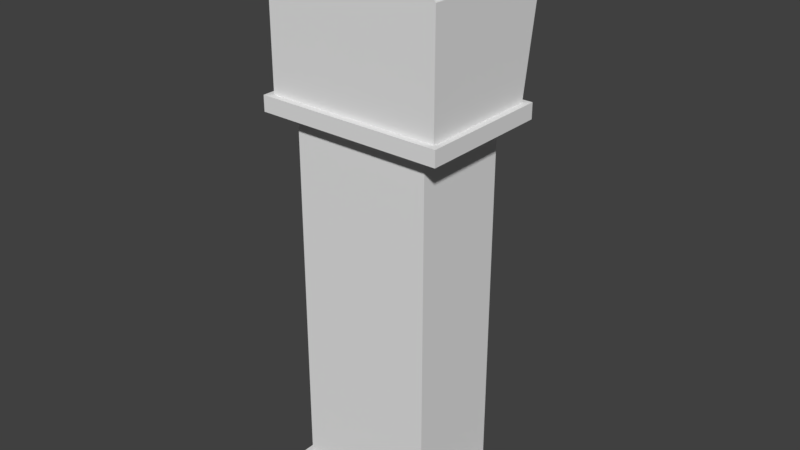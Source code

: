 # Source: grandfather_clock.blend  (saved by Blender 2.79.0; exported with 4.5.12 LTS)
import bpy
from mathutils import Matrix  # noqa: F401  (used for matrix-valued properties, if any)

bpy.ops.wm.read_factory_settings(use_empty=True)
scene = bpy.context.scene
scene.name = 'Scene'

# ---- collections
col_collection_1 = bpy.data.collections.new('Collection 1'); scene.collection.children.link(col_collection_1)

# ---- materials (node trees are filled in below, after node groups)
mat_evil_eyes_material = bpy.data.materials.new('evil_eyes_material')
mat_evil_eyes_material.alpha_threshold = 0.0
mat_evil_eyes_material.use_transparent_shadow = False
mat_evil_eyes_material.roughness = 0.5
mat_gcfm = bpy.data.materials.new('gcfm')
mat_gcfm.alpha_threshold = 0.0
mat_gcfm.use_transparent_shadow = False
mat_gcfm.roughness = 0.5
mat_gcpm = bpy.data.materials.new('gcpm')
mat_gcpm.alpha_threshold = 0.0
mat_gcpm.use_transparent_shadow = False
mat_gcpm.roughness = 0.5
mat_gcbm = bpy.data.materials.new('gcbm')
mat_gcbm.alpha_threshold = 0.0
mat_gcbm.use_transparent_shadow = False
mat_gcbm.roughness = 0.5

# ---- material node trees

# ---- world
world_world = bpy.data.worlds.new('World'); scene.world = world_world
world_world.color = (0.05088, 0.05088, 0.05088)
world_world.use_sun_shadow = False
world_world.sun_shadow_jitter_overblur = 0.0
world_world.cycles.sampling_method = 'MANUAL'

# ---- meshes
me_plane_003 = bpy.data.meshes.new('Plane.003')
me_plane_003.from_pydata([(5.154, 8.428, -1.129), (5.419, 8.345, -1.129), (5.294, 8.517, -1.129), (5.622, 8.691, -1.129), (5.455, 8.589, -1.129), (5.543, 8.467, -1.129), (5.257, 8.347, -1.129), (5.203, 8.481, -1.129), (5.195, 8.379, -1.129), (5.496, 8.4, -1.129), (5.6, 8.575, -1.129), (4.959, 8.428, -1.129), (4.694, 8.345, -1.129), (4.819, 8.517, -1.129), (4.491, 8.691, -1.129), (4.658, 8.589, -1.129), (4.57, 8.467, -1.129), (4.856, 8.347, -1.129), (4.911, 8.481, -1.129), (4.919, 8.379, -1.129), (4.618, 8.4, -1.129), (4.514, 8.575, -1.129), (5.082, 8.413, -1.1), (5.43, 8.305, -1.1), (5.266, 8.531, -1.1), (5.696, 8.759, -1.1), (5.477, 8.624, -1.1), (5.593, 8.465, -1.1), (5.217, 8.307, -1.1), (5.146, 8.483, -1.1), (5.135, 8.349, -1.1), (5.53, 8.377, -1.1), (5.667, 8.606, -1.1), (5.01, 8.417, -1.1), (4.687, 8.316, -1.1), (4.84, 8.527, -1.1), (4.439, 8.739, -1.1), (4.643, 8.614, -1.1), (4.535, 8.465, -1.1), (4.885, 8.318, -1.1), (4.951, 8.482, -1.1), (4.961, 8.357, -1.1), (4.593, 8.384, -1.1), (4.466, 8.597, -1.1)], [], [(0, 7, 2, 4, 3, 10, 5, 9, 1, 6, 8), (11, 19, 17, 12, 20, 16, 21, 14, 15, 13, 18), (22, 30, 28, 23, 31, 27, 32, 25, 26, 24, 29), (33, 40, 35, 37, 36, 43, 38, 42, 34, 39, 41), (3, 4, 26, 25), (19, 11, 33, 41), (12, 17, 39, 34), (9, 5, 27, 31), (20, 12, 34, 42), (14, 21, 43, 36), (8, 6, 28, 30), (21, 16, 38, 43), (13, 15, 37, 35), (2, 7, 29, 24), (7, 0, 22, 29), (15, 14, 36, 37), (0, 8, 30, 22), (6, 1, 23, 28), (16, 20, 42, 38), (1, 9, 31, 23), (10, 3, 25, 32), (17, 19, 41, 39), (5, 10, 32, 27), (4, 2, 24, 26), (18, 13, 35, 40), (11, 18, 40, 33)])
_uv = me_plane_003.uv_layers.new(name='UVMap')
_uv.uv.foreach_set('vector', [0.1404, 0.132, 0.1434, 0.1409, 0.1424, 0.1538, 0.1415, 0.1771, 0.1434, 0.2028, 0.1324, 0.1933, 0.124, 0.1803, 0.1195, 0.1707, 0.1177, 0.1584, 0.1264, 0.1394, 0.1331, 0.1339, 0.6626, 0.2028, 0.6554, 0.201, 0.6487, 0.1955, 0.64, 0.1765, 0.6417, 0.1642, 0.6462, 0.1546, 0.6546, 0.1416, 0.6657, 0.132, 0.6637, 0.1578, 0.6647, 0.1811, 0.6657, 0.194, 0.1404, 0.5377, 0.1331, 0.5359, 0.1264, 0.5304, 0.1177, 0.5113, 0.1195, 0.4991, 0.124, 0.4895, 0.1324, 0.4764, 0.1434, 0.4669, 0.1415, 0.4927, 0.1424, 0.5159, 0.1434, 0.5289, 0.4015, 0.132, 0.4045, 0.1409, 0.4036, 0.1538, 0.4026, 0.1771, 0.4045, 0.2028, 0.3935, 0.1933, 0.3851, 0.1803, 0.3806, 0.1707, 0.3788, 0.1584, 0.3876, 0.1394, 0.3942, 0.1339, 0.4011, 0.5378, 0.4011, 0.5119, 0.4045, 0.5119, 0.4045, 0.5378, 0.4045, 0.8256, 0.4045, 0.8339, 0.4011, 0.8339, 0.4011, 0.8256, 0.4045, 0.8018, 0.4045, 0.8168, 0.4011, 0.8168, 0.4011, 0.8018, 0.1212, 0.8287, 0.1212, 0.8394, 0.1177, 0.8394, 0.1177, 0.8287, 0.6434, 0.8436, 0.6434, 0.8548, 0.64, 0.8548, 0.64, 0.8436, 0.6434, 0.8018, 0.6434, 0.8168, 0.64, 0.8168, 0.64, 0.8018, 0.8823, 0.4751, 0.8823, 0.4828, 0.8788, 0.4828, 0.8788, 0.4751, 0.6434, 0.8168, 0.6434, 0.8328, 0.64, 0.8328, 0.64, 0.8168, 0.6434, 0.4888, 0.6434, 0.5119, 0.64, 0.5119, 0.64, 0.4888, 0.4011, 0.4888, 0.4011, 0.476, 0.4045, 0.476, 0.4045, 0.4888, 0.4011, 0.476, 0.4011, 0.4669, 0.4045, 0.4669, 0.4045, 0.476, 0.6434, 0.5119, 0.6434, 0.5378, 0.64, 0.5378, 0.64, 0.5119, 0.8823, 0.4669, 0.8823, 0.4751, 0.8788, 0.4751, 0.8788, 0.4669, 0.1212, 0.8018, 0.1212, 0.8165, 0.1177, 0.8165, 0.1177, 0.8018, 0.6434, 0.8328, 0.6434, 0.8436, 0.64, 0.8436, 0.64, 0.8328, 0.1212, 0.8165, 0.1212, 0.8287, 0.1177, 0.8287, 0.1177, 0.8165, 0.1212, 0.8548, 0.1212, 0.868, 0.1177, 0.868, 0.1177, 0.8548, 0.4045, 0.8168, 0.4045, 0.8256, 0.4011, 0.8256, 0.4011, 0.8168, 0.1212, 0.8394, 0.1212, 0.8548, 0.1177, 0.8548, 0.1177, 0.8394, 0.4011, 0.5119, 0.4011, 0.4888, 0.4045, 0.4888, 0.4045, 0.5119, 0.6434, 0.476, 0.6434, 0.4888, 0.64, 0.4888, 0.64, 0.476, 0.6434, 0.4669, 0.6434, 0.476, 0.64, 0.476, 0.64, 0.4669])
me_plane_003.materials.append(mat_evil_eyes_material)
me_plane_003.use_remesh_preserve_volume = False
me_plane_003.use_remesh_preserve_attributes = False
me_plane_003.use_mirror_vertex_groups = False
me_plane_003.update()
me_cube_001 = bpy.data.meshes.new('Cube.001')
me_cube_001.from_pydata([(-0.6939, -0.5821, -3.079), (-0.6939, -0.5821, 1.767), (-0.6939, -0.3861, -3.079), (-0.6939, -0.3861, 1.767), (0.9974, -0.5821, -3.079), (0.9974, -0.5821, 1.767), (0.9974, -0.3861, -3.079), (0.9974, -0.3861, 1.767), (-0.6939, -0.3861, -2.864), (0.9974, -0.3861, -2.864), (0.9974, -0.5821, -2.864), (-0.6939, -0.5821, -2.864), (-0.6939, -0.5821, 1.309), (-0.6939, -0.3861, 1.309), (0.9974, -0.3861, 1.309), (0.9974, -0.5821, 1.309), (-0.4768, -0.5821, 1.309), (-0.4768, -0.3861, 1.309), (0.7535, -0.5821, 1.309), (0.7535, -0.3861, 1.309), (-0.6939, -0.3861, -2.682), (0.9974, -0.3861, -2.682), (0.9974, -0.5821, -2.682), (-0.4768, -0.5821, -2.682), (-0.4768, -0.3861, -2.682), (0.7535, -0.5821, -2.682), (0.7535, -0.3861, -2.682), (-0.6939, -0.5821, -2.682), (-0.2539, -0.3861, -3.079), (-0.2539, -0.5821, 1.767), (-0.2539, -0.3861, 1.767), (-0.2539, -0.5821, -3.079), (-0.2539, -0.3861, 1.511), (-0.2539, -0.5821, 1.511), (-0.2539, -0.5821, -2.864), (-0.2539, -0.3861, -2.864), (-0.2539, -0.5821, 1.309), (-0.2539, -0.3861, 1.309), (-0.2539, -0.3861, -2.682), (-0.2539, -0.5821, -2.682), (0.5466, -0.3861, 1.767), (0.5466, -0.5821, -3.079), (0.5466, -0.3861, 1.511), (0.5466, -0.3861, -2.864), (0.5466, -0.3861, 1.309), (0.5466, -0.3861, -2.682), (0.5466, -0.3861, -3.079), (0.5466, -0.5821, 1.767), (0.5466, -0.5821, 1.511), (0.5466, -0.5821, -2.864), (0.5466, -0.5821, 1.309), (0.5466, -0.5821, -2.682)], [], [(46, 6, 4, 41), (2, 28, 31, 0), (30, 3, 1, 29), (42, 40, 7, 14, 19, 44), (5, 47, 48, 50, 18, 15), (3, 30, 32, 37, 17, 13), (33, 29, 1, 12, 16, 36), (0, 11, 8, 2), (6, 9, 10, 4), (27, 12, 13, 20), (26, 19, 14, 21), (21, 14, 15, 22), (23, 16, 12, 27), (20, 13, 17, 24), (22, 15, 18, 25), (36, 16, 17, 37), (26, 21, 9, 6, 46, 43, 45), (25, 51, 49, 41, 4, 10, 22), (24, 38, 35, 28, 2, 8, 20), (23, 27, 11, 0, 31, 34, 39), (9, 21, 22, 10), (11, 27, 20, 8), (32, 33, 36, 37), (41, 49, 34, 31), (48, 47, 29, 33), (40, 30, 29, 47), (14, 7, 5, 15), (48, 33, 32, 42), (28, 35, 43, 46), (32, 30, 40, 42), (28, 46, 41, 31), (50, 48, 42, 44), (44, 19, 18, 50), (25, 18, 19, 26), (45, 51, 25, 26), (49, 51, 45, 43), (49, 43, 35, 34), (34, 35, 38, 39), (39, 38, 24, 23), (23, 24, 17, 16), (7, 40, 47, 5), (12, 1, 3, 13)])
_uv = me_cube_001.uv_layers.new(name='UVMap')
_uv.uv.foreach_set('vector', [0.3859, 0.6163, 0.3859, 0.5829, 0.4, 0.5829, 0.4, 0.6163, 0.3859, 0.7085, 0.3859, 0.6758, 0.4, 0.6758, 0.4, 0.7085, 0.5431, 0.6155, 0.5431, 0.5829, 0.5572, 0.5829, 0.5572, 0.6155, 0.3681, 0.4153, 0.3681, 0.4343, 0.3358, 0.4343, 0.3358, 0.4003, 0.3533, 0.4003, 0.3681, 0.4003, 0.07158, 0.07428, 0.1038, 0.07428, 0.1038, 0.09328, 0.1038, 0.1083, 0.08904, 0.1083, 0.07158, 0.1083, 0.4569, 0.4343, 0.4254, 0.4343, 0.4254, 0.4153, 0.4254, 0.4003, 0.4413, 0.4003, 0.4569, 0.4003, 0.1611, 0.09328, 0.1611, 0.07428, 0.1926, 0.07428, 0.1926, 0.1083, 0.1771, 0.1083, 0.1611, 0.1083, 0.7572, 0.4343, 0.7572, 0.4183, 0.7712, 0.4183, 0.7712, 0.4343, 0.6141, 0.07428, 0.6141, 0.09028, 0.6, 0.09028, 0.6, 0.07428, 0.7572, 0.4048, 0.7572, 0.1083, 0.7712, 0.1083, 0.7712, 0.4048, 0.3533, 0.1038, 0.3533, 0.4003, 0.3358, 0.4003, 0.3358, 0.1038, 0.6141, 0.1038, 0.6141, 0.4003, 0.6, 0.4003, 0.6, 0.1038, 0.1771, 0.4048, 0.1771, 0.1083, 0.1926, 0.1083, 0.1926, 0.4048, 0.4569, 0.1038, 0.4569, 0.4003, 0.4413, 0.4003, 0.4413, 0.1038, 0.07158, 0.4048, 0.07158, 0.1083, 0.08904, 0.1083, 0.08904, 0.4048, 0.3859, 0.8736, 0.3859, 0.8571, 0.4, 0.8571, 0.4, 0.8736, 0.3533, 0.1038, 0.3358, 0.1038, 0.3358, 0.09028, 0.3358, 0.07428, 0.3681, 0.07428, 0.3681, 0.09028, 0.3681, 0.1038, 0.08904, 0.4048, 0.1038, 0.4048, 0.1038, 0.4183, 0.1038, 0.4343, 0.07158, 0.4343, 0.07158, 0.4183, 0.07158, 0.4048, 0.4413, 0.1038, 0.4254, 0.1038, 0.4254, 0.09028, 0.4254, 0.07428, 0.4569, 0.07428, 0.4569, 0.09028, 0.4569, 0.1038, 0.1771, 0.4048, 0.1926, 0.4048, 0.1926, 0.4183, 0.1926, 0.4343, 0.1611, 0.4343, 0.1611, 0.4183, 0.1611, 0.4048, 0.6141, 0.09028, 0.6141, 0.1038, 0.6, 0.1038, 0.6, 0.09028, 0.7572, 0.4183, 0.7572, 0.4048, 0.7712, 0.4048, 0.7712, 0.4183, 0.8715, 0.9257, 0.8575, 0.9257, 0.8575, 0.9107, 0.8715, 0.9107, 0.1038, 0.4343, 0.1038, 0.4183, 0.1611, 0.4183, 0.1611, 0.4343, 0.1038, 0.09328, 0.1038, 0.07428, 0.1611, 0.07428, 0.1611, 0.09328, 0.5431, 0.675, 0.5431, 0.6155, 0.5572, 0.6155, 0.5572, 0.675, 0.6141, 0.4003, 0.6141, 0.4343, 0.6, 0.4343, 0.6, 0.4003, 0.7003, 0.6423, 0.7003, 0.5829, 0.7143, 0.5829, 0.7143, 0.6423, 0.4254, 0.07428, 0.4254, 0.09028, 0.3681, 0.09028, 0.3681, 0.07428, 0.4254, 0.4153, 0.4254, 0.4343, 0.3681, 0.4343, 0.3681, 0.4153, 0.3859, 0.6758, 0.3859, 0.6163, 0.4, 0.6163, 0.4, 0.6758, 0.9144, 0.08928, 0.9144, 0.07428, 0.9284, 0.07428, 0.9284, 0.08928, 0.8575, 0.7622, 0.8575, 0.7468, 0.8715, 0.7468, 0.8715, 0.7622, 0.2428, 0.5829, 0.2428, 0.8794, 0.2288, 0.8794, 0.2288, 0.5829, 0.8575, 0.5829, 0.8715, 0.5829, 0.8715, 0.5982, 0.8575, 0.5982, 0.9274, 0.2524, 0.9144, 0.2524, 0.9144, 0.2378, 0.9274, 0.2378, 0.7003, 0.7909, 0.7143, 0.7909, 0.7143, 0.8503, 0.7003, 0.8503, 0.9274, 0.401, 0.9274, 0.4155, 0.9144, 0.4155, 0.9144, 0.401, 0.5431, 0.8571, 0.5572, 0.8571, 0.5572, 0.8736, 0.5431, 0.8736, 0.07158, 0.5829, 0.08561, 0.5829, 0.08561, 0.8794, 0.07158, 0.8794, 0.5431, 0.7085, 0.5431, 0.675, 0.5572, 0.675, 0.5572, 0.7085, 0.7572, 0.1083, 0.7572, 0.07428, 0.7712, 0.07428, 0.7712, 0.1083])
me_cube_001.materials.append(mat_gcfm)
me_cube_001.use_remesh_preserve_volume = False
me_cube_001.use_remesh_preserve_attributes = False
me_cube_001.use_mirror_vertex_groups = False
me_cube_001.update()
me_cylinder = bpy.data.meshes.new('Cylinder')
me_cylinder.from_pydata([(0.007884, 4.467, -0.1691), (0.007884, 4.467, 0.02972), (0.1272, 4.455, -0.1691), (0.1272, 4.455, 0.02972), (0.2419, 4.42, -0.1691), (0.2419, 4.42, 0.02972), (0.3476, 4.364, -0.1691), (0.3476, 4.364, 0.02972), (0.4402, 4.287, -0.1691), (0.4402, 4.287, 0.02972), (0.5163, 4.195, -0.1691), (0.5163, 4.195, 0.02972), (0.5728, 4.089, -0.1691), (0.5728, 4.089, 0.02972), (0.6075, 3.974, -0.1691), (0.6075, 3.974, 0.02972), (0.6193, 3.855, -0.1691), (0.6193, 3.855, 0.02972), (0.6075, 3.736, -0.1691), (0.6075, 3.736, 0.02972), (0.5728, 3.621, -0.1691), (0.5728, 3.621, 0.02972), (0.5163, 3.515, -0.1691), (0.5163, 3.515, 0.02972), (0.4402, 3.423, -0.1691), (0.4402, 3.423, 0.02972), (0.3476, 3.347, -0.1691), (0.3476, 3.347, 0.02972), (0.2419, 3.29, -0.1691), (0.2419, 3.29, 0.02972), (0.09738, 3.255, -0.1394), (0.09738, 3.255, -6.557e-05), (-0.08161, 3.255, -0.1394), (-0.08161, 3.255, -6.557e-05), (-0.2261, 3.29, -0.1691), (-0.2261, 3.29, 0.02972), (-0.3318, 3.347, -0.1691), (-0.3318, 3.347, 0.02972), (-0.4244, 3.423, -0.1691), (-0.4244, 3.423, 0.02972), (-0.5005, 3.515, -0.1691), (-0.5005, 3.515, 0.02972), (-0.557, 3.621, -0.1691), (-0.557, 3.621, 0.02972), (-0.5918, 3.736, -0.1691), (-0.5918, 3.736, 0.02972), (-0.6035, 3.855, -0.1691), (-0.6035, 3.855, 0.02972), (-0.5918, 3.974, -0.1691), (-0.5918, 3.974, 0.02972), (-0.557, 4.089, -0.1691), (-0.557, 4.089, 0.02972), (-0.5005, 4.195, -0.1691), (-0.5005, 4.195, 0.02972), (-0.4244, 4.287, -0.1691), (-0.4244, 4.287, 0.02972), (-0.3318, 4.364, -0.1691), (-0.3318, 4.364, 0.02972), (-0.2261, 4.42, -0.1691), (-0.2261, 4.42, 0.02972), (-0.1114, 4.455, -0.1691), (-0.1114, 4.455, 0.02972), (0.1272, 3.255, 0.02972), (0.1272, 3.255, -0.1691), (-0.1114, 3.255, -0.1691), (-0.1114, 3.255, 0.02972), (0.09738, -0.2613, -0.1394), (0.09738, -0.2613, -6.557e-05), (-0.08161, -0.2613, -0.1394), (-0.08161, -0.2613, -6.557e-05)], [], [(0, 1, 3, 2), (2, 3, 5, 4), (4, 5, 7, 6), (6, 7, 9, 8), (8, 9, 11, 10), (10, 11, 13, 12), (12, 13, 15, 14), (14, 15, 17, 16), (16, 17, 19, 18), (18, 19, 21, 20), (20, 21, 23, 22), (22, 23, 25, 24), (24, 25, 27, 26), (26, 27, 29, 28), (28, 29, 62, 63), (64, 65, 35, 34), (34, 35, 37, 36), (36, 37, 39, 38), (38, 39, 41, 40), (40, 41, 43, 42), (42, 43, 45, 44), (44, 45, 47, 46), (46, 47, 49, 48), (48, 49, 51, 50), (50, 51, 53, 52), (52, 53, 55, 54), (54, 55, 57, 56), (56, 57, 59, 58), (3, 1, 61, 59, 57, 55, 53, 51, 49, 47, 45, 43, 41, 39, 37, 35, 65, 62, 29, 27, 25, 23, 21, 19, 17, 15, 13, 11, 9, 7, 5), (58, 59, 61, 60), (60, 61, 1, 0), (0, 2, 4, 6, 8, 10, 12, 14, 16, 18, 20, 22, 24, 26, 28, 63, 64, 34, 36, 38, 40, 42, 44, 46, 48, 50, 52, 54, 56, 58, 60), (31, 33, 69, 67), (31, 30, 63, 62), (30, 32, 64, 63), (33, 31, 62, 65), (32, 33, 65, 64), (67, 69, 68, 66), (30, 31, 67, 66), (33, 32, 68, 69), (32, 30, 66, 68)])
_uv = me_cylinder.uv_layers.new(name='UVMap')
_uv.uv.foreach_set('vector', [0.9077, 0.6763, 0.8894, 0.6763, 0.8894, 0.6652, 0.9077, 0.6652, 0.9077, 0.6652, 0.8894, 0.6652, 0.8894, 0.6547, 0.9077, 0.6547, 0.9077, 0.6547, 0.8894, 0.6547, 0.8894, 0.6452, 0.9077, 0.6452, 0.9077, 0.6452, 0.8894, 0.6452, 0.8894, 0.6372, 0.9077, 0.6372, 0.9077, 0.1766, 0.8894, 0.1766, 0.8894, 0.1678, 0.9077, 0.1678, 0.9077, 0.1678, 0.8894, 0.1678, 0.8894, 0.1578, 0.9077, 0.1578, 0.9077, 0.1578, 0.8894, 0.1578, 0.8894, 0.1469, 0.9077, 0.1469, 0.9077, 0.1469, 0.8894, 0.1469, 0.8894, 0.1356, 0.9077, 0.1356, 0.9077, 0.1356, 0.8894, 0.1356, 0.8894, 0.1243, 0.9077, 0.1243, 0.9077, 0.1243, 0.8894, 0.1243, 0.8894, 0.1135, 0.9077, 0.1135, 0.9077, 0.1135, 0.8894, 0.1135, 0.8894, 0.1035, 0.9077, 0.1035, 0.9077, 0.1035, 0.8894, 0.1035, 0.8894, 0.09469, 0.9077, 0.09469, 0.9077, 0.4478, 0.8894, 0.4478, 0.8894, 0.4391, 0.9077, 0.4391, 0.9077, 0.4391, 0.8894, 0.4391, 0.8894, 0.4291, 0.9077, 0.4291, 0.9077, 0.4291, 0.8894, 0.4291, 0.8894, 0.4182, 0.9077, 0.4182, 0.9077, 0.3956, 0.8894, 0.3956, 0.8894, 0.3847, 0.9077, 0.3847, 0.9077, 0.3847, 0.8894, 0.3847, 0.8894, 0.3747, 0.9077, 0.3747, 0.9077, 0.3747, 0.8894, 0.3747, 0.8894, 0.366, 0.9077, 0.366, 0.7048, 0.699, 0.6864, 0.699, 0.6864, 0.6902, 0.7048, 0.6902, 0.7048, 0.6902, 0.6864, 0.6902, 0.6864, 0.6802, 0.7048, 0.6802, 0.7048, 0.6802, 0.6864, 0.6802, 0.6864, 0.6693, 0.7048, 0.6693, 0.7048, 0.6693, 0.6864, 0.6693, 0.6864, 0.658, 0.7048, 0.658, 0.7048, 0.658, 0.6864, 0.658, 0.6864, 0.6467, 0.7048, 0.6467, 0.7048, 0.6467, 0.6864, 0.6467, 0.6864, 0.6359, 0.7048, 0.6359, 0.7048, 0.6359, 0.6864, 0.6359, 0.6864, 0.6259, 0.7048, 0.6259, 0.7048, 0.6259, 0.6864, 0.6259, 0.6864, 0.6171, 0.7048, 0.6171, 0.9077, 0.7187, 0.8894, 0.7187, 0.8894, 0.7093, 0.9077, 0.7093, 0.9077, 0.7093, 0.8894, 0.7093, 0.8894, 0.6988, 0.9077, 0.6988, 0.09337, 0.6863, 0.09229, 0.675, 0.09337, 0.6637, 0.09658, 0.6528, 0.1018, 0.6428, 0.1088, 0.6341, 0.1174, 0.6269, 0.1271, 0.6215, 0.1377, 0.6182, 0.1487, 0.6171, 0.1597, 0.6182, 0.1703, 0.6215, 0.1801, 0.6269, 0.1886, 0.6341, 0.1956, 0.6428, 0.2008, 0.6528, 0.2041, 0.6637, 0.2041, 0.6863, 0.2008, 0.6971, 0.1956, 0.7072, 0.1886, 0.7159, 0.1801, 0.7231, 0.1703, 0.7285, 0.1597, 0.7318, 0.1487, 0.7329, 0.1377, 0.7318, 0.1271, 0.7285, 0.1174, 0.7231, 0.1088, 0.7159, 0.1018, 0.7072, 0.09658, 0.6971, 0.9077, 0.6988, 0.8894, 0.6988, 0.8894, 0.6877, 0.9077, 0.6877, 0.9077, 0.6877, 0.8894, 0.6877, 0.8894, 0.6763, 0.9077, 0.6763, 0.3908, 0.6915, 0.3886, 0.6804, 0.3886, 0.669, 0.3908, 0.6579, 0.395, 0.6474, 0.4012, 0.638, 0.409, 0.63, 0.4182, 0.6237, 0.4284, 0.6193, 0.4393, 0.6171, 0.4503, 0.6171, 0.4612, 0.6193, 0.4714, 0.6237, 0.4806, 0.63, 0.4884, 0.638, 0.4946, 0.6474, 0.5009, 0.669, 0.5009, 0.6804, 0.4988, 0.6915, 0.4946, 0.702, 0.4884, 0.7114, 0.4806, 0.7195, 0.4714, 0.7258, 0.4612, 0.7301, 0.4503, 0.7323, 0.4393, 0.7323, 0.4284, 0.7301, 0.4182, 0.7258, 0.409, 0.7195, 0.4012, 0.7114, 0.395, 0.702, 0.2934, 0.09469, 0.3099, 0.09469, 0.3099, 0.4277, 0.2934, 0.4277, 0.8921, 0.4154, 0.905, 0.4154, 0.9077, 0.4182, 0.8894, 0.4182, 0.905, 0.4154, 0.905, 0.3984, 0.9077, 0.3956, 0.9077, 0.4182, 0.8921, 0.3984, 0.8921, 0.4154, 0.8894, 0.4182, 0.8894, 0.3956, 0.905, 0.3984, 0.8921, 0.3984, 0.8894, 0.3956, 0.9077, 0.3956, 0.6864, 0.9053, 0.6864, 0.8884, 0.6993, 0.8884, 0.6993, 0.9053, 0.5073, 0.4277, 0.4945, 0.4277, 0.4945, 0.09469, 0.5073, 0.09469, 0.6919, 0.09469, 0.7048, 0.09469, 0.7048, 0.4277, 0.6919, 0.4277, 0.1088, 0.4277, 0.09229, 0.4277, 0.09229, 0.09469, 0.1088, 0.09469])
me_cylinder.materials.append(mat_gcpm)
me_cylinder.use_remesh_preserve_volume = False
me_cylinder.use_remesh_preserve_attributes = False
me_cylinder.use_mirror_vertex_groups = False
me_cylinder.update()
me_cube = bpy.data.meshes.new('Cube')
me_cube.from_pydata([(0.8458, 1.0, -0.8458), (1.0, -0.4198, -1.0), (-1.0, -0.4198, -1.0), (-0.8458, 1.0, -0.8458), (0.8458, 1.0, 4.001), (1.0, -0.4198, 4.155), (-1.0, -0.4198, 4.155), (-0.8458, 1.0, 4.001), (1.0, 1.0, -1.0), (-1.0, 1.0, -1.0), (1.0, 1.0, 4.155), (-1.0, 1.0, 4.155), (0.8458, -0.2197, -0.8458), (-0.8458, -0.2197, -0.8458), (0.8458, -0.2197, 4.001), (-0.8458, -0.2197, 4.001), (1.34, -0.6611, 4.267), (-1.34, -0.6611, 4.267), (1.34, 1.241, 4.267), (-1.34, 1.241, 4.267), (1.249, -0.5702, 4.488), (-1.249, -0.5702, 4.488), (1.041, 1.15, 4.696), (-1.041, 1.15, 4.696), (1.34, 1.241, 4.488), (1.34, -0.6611, 4.488), (-1.34, 1.241, 4.488), (-1.34, -0.6611, 4.488), (1.249, -0.5702, 6.088), (-1.249, -0.5702, 6.088), (1.041, 1.356, 6.021), (-1.041, 1.356, 6.021), (1.001, -0.5702, 6.432), (-1.001, -0.5702, 6.432), (0.8515, 1.356, 6.285), (-0.8527, 1.356, 6.283), (0.6535, -0.5702, 6.691), (-0.639, -0.5702, 6.691), (0.5492, 1.356, 6.509), (-0.5366, 1.356, 6.509), (0.3294, -0.5702, 6.83), (-0.3149, -0.5702, 6.83), (0.2867, 1.356, 6.622), (-0.2722, 1.356, 6.622), (1.249, 1.15, 4.488), (-1.249, 1.15, 4.488), (1.249, 1.356, 6.088), (-1.249, 1.356, 6.088), (-1.001, 1.356, 6.432), (1.001, 1.356, 6.432), (-0.639, 1.356, 6.691), (0.6535, 1.356, 6.691), (0.3294, 1.356, 6.83), (-0.3149, 1.356, 6.83), (1.041, 0.6918, 4.696), (-1.041, 0.6918, 4.696), (1.041, 0.6918, 6.021), (-1.041, 0.6918, 6.021), (0.8515, 0.6918, 6.285), (-0.8527, 0.6918, 6.283), (0.5492, 0.6918, 6.509), (-0.5366, 0.6918, 6.509), (0.2867, 0.6918, 6.622), (-0.2722, 0.6918, 6.622), (1.249, -0.5702, 5.749), (-1.249, -0.5702, 5.749), (1.249, 1.356, 5.749), (-1.249, 1.356, 5.749), (1.041, 1.356, 5.74), (-1.041, 1.356, 5.74), (1.041, 0.6918, 5.74), (-1.041, 0.6918, 5.74), (1.126, -0.5093, -1.0), (-1.126, -0.5093, -1.0), (1.126, 1.09, -1.0), (-1.126, 1.09, -1.0), (1.126, -0.5093, -1.361), (-1.126, -0.5093, -1.361), (1.126, 1.09, -1.361), (-1.126, 1.09, -1.361)], [], [(1, 2, 73, 72), (10, 5, 1, 8), (1, 5, 6, 2), (3, 7, 15, 13), (3, 0, 8, 9), (0, 4, 10, 8), (7, 3, 9, 11), (4, 7, 11, 10), (14, 12, 13, 15), (0, 3, 13, 12), (7, 4, 14, 15), (4, 0, 12, 14), (10, 11, 19, 18), (6, 5, 16, 17), (18, 19, 26, 24), (17, 16, 25, 27), (16, 18, 24, 25), (45, 44, 24, 26), (20, 21, 27, 25), (45, 26, 27, 21), (47, 29, 33, 48), (64, 66, 46, 28), (43, 42, 62, 63), (32, 49, 51, 36), (21, 20, 64, 28, 32, 36, 40, 41, 37, 33, 29, 65), (48, 33, 37, 50), (23, 22, 44, 45), (68, 30, 46, 66), (69, 23, 45, 67), (35, 31, 47, 48), (30, 34, 49, 46), (39, 35, 48, 50), (34, 38, 51, 49), (42, 43, 53, 52), (38, 42, 52, 51), (43, 39, 50, 53), (34, 30, 56, 58), (68, 22, 54, 70), (42, 38, 60, 62), (35, 39, 61, 59), (69, 31, 57, 71), (39, 43, 63, 61), (38, 34, 58, 60), (31, 35, 59, 57), (22, 23, 55, 54), (50, 37, 41, 53), (53, 41, 40, 52), (36, 51, 52, 40), (28, 46, 49, 32), (65, 29, 47, 67), (44, 20, 25, 24), (5, 10, 18, 16), (19, 17, 27, 26), (2, 6, 11, 9), (11, 6, 17, 19), (45, 21, 65, 67), (44, 66, 64, 20), (23, 69, 71, 55), (30, 68, 70, 56), (31, 69, 67, 47), (22, 68, 66, 44), (61, 63, 62, 60, 58, 56, 70, 54, 55, 71, 57, 59), (73, 75, 79, 77), (9, 8, 74, 75), (8, 1, 72, 74), (2, 9, 75, 73), (78, 76, 77, 79), (72, 73, 77, 76), (74, 72, 76, 78), (75, 74, 78, 79)])
_uv = me_cube.uv_layers.new(name='UVMap')
_uv.uv.foreach_set('vector', [0.7914, 0.3119, 0.7914, 0.3901, 0.7878, 0.3951, 0.7878, 0.307, 0.2588, 0.5207, 0.2016, 0.5207, 0.2016, 0.319, 0.2588, 0.319, 0.1209, 0.03912, 0.1209, 0.2408, 0.04031, 0.2408, 0.04031, 0.03912, 0.5499, 0.307, 0.5499, 0.4966, 0.5007, 0.4966, 0.5007, 0.307, 0.2078, 0.2347, 0.276, 0.2347, 0.2822, 0.2408, 0.2016, 0.2408, 0.276, 0.2347, 0.276, 0.04515, 0.2822, 0.03912, 0.2822, 0.2408, 0.2078, 0.04515, 0.2078, 0.2347, 0.2016, 0.2408, 0.2016, 0.03912, 0.276, 0.04515, 0.2078, 0.04515, 0.2016, 0.03912, 0.2822, 0.03912, 0.431, 0.03912, 0.431, 0.2287, 0.3628, 0.2287, 0.3628, 0.03912, 0.2507, 0.7434, 0.2507, 0.8096, 0.2016, 0.8096, 0.2016, 0.7434, 0.2507, 0.5989, 0.2507, 0.6651, 0.2016, 0.6651, 0.2016, 0.5989, 0.04031, 0.5087, 0.04031, 0.319, 0.08949, 0.319, 0.08949, 0.5087, 0.6402, 0.3203, 0.6402, 0.3985, 0.6305, 0.4118, 0.6305, 0.307, 0.6975, 0.3985, 0.6975, 0.3203, 0.7072, 0.307, 0.7072, 0.4118, 0.854, 0.03912, 0.854, 0.144, 0.8451, 0.144, 0.8451, 0.03912, 0.8429, 0.5748, 0.8429, 0.6797, 0.834, 0.6797, 0.834, 0.5748, 0.9436, 0.03912, 0.9436, 0.1136, 0.9347, 0.1136, 0.9347, 0.03912, 0.4164, 0.6882, 0.4164, 0.5904, 0.4201, 0.5869, 0.4201, 0.6917, 0.347, 0.5904, 0.347, 0.6882, 0.3434, 0.6917, 0.3434, 0.5869, 0.4164, 0.6882, 0.4201, 0.6917, 0.3434, 0.6917, 0.347, 0.6882, 0.6757, 0.794, 0.7534, 0.794, 0.7534, 0.8075, 0.6757, 0.8075, 0.6868, 0.08844, 0.7645, 0.08844, 0.7645, 0.1017, 0.6868, 0.1017, 0.9236, 0.6188, 0.9236, 0.5969, 0.9503, 0.5969, 0.9503, 0.6188, 0.7534, 0.6532, 0.6757, 0.6532, 0.6757, 0.6396, 0.7534, 0.6396, 0.5007, 0.6726, 0.5007, 0.5748, 0.5515, 0.5748, 0.5652, 0.5748, 0.5791, 0.5845, 0.5895, 0.5981, 0.5951, 0.6108, 0.5951, 0.636, 0.5895, 0.6487, 0.5791, 0.6629, 0.5652, 0.6726, 0.5515, 0.6726, 0.6757, 0.5748, 0.7534, 0.5748, 0.7534, 0.589, 0.6757, 0.589, 0.5978, 0.1287, 0.5978, 0.04725, 0.6062, 0.03912, 0.6062, 0.1369, 0.5556, 0.04725, 0.5443, 0.04725, 0.5416, 0.03912, 0.5552, 0.03912, 0.5556, 0.1287, 0.5978, 0.1287, 0.6062, 0.1369, 0.5552, 0.1369, 0.5337, 0.1214, 0.5443, 0.1287, 0.5416, 0.1369, 0.5277, 0.1272, 0.5443, 0.04725, 0.5336, 0.05468, 0.5277, 0.04882, 0.5416, 0.03912, 0.5246, 0.109, 0.5337, 0.1214, 0.5277, 0.1272, 0.5173, 0.113, 0.5336, 0.05468, 0.5246, 0.06651, 0.5173, 0.06243, 0.5277, 0.04882, 0.52, 0.07678, 0.52, 0.09864, 0.5117, 0.1003, 0.5117, 0.07511, 0.5246, 0.06651, 0.52, 0.07678, 0.5117, 0.07511, 0.5173, 0.06243, 0.52, 0.09864, 0.5246, 0.109, 0.5173, 0.113, 0.5117, 0.1003, 0.9559, 0.7579, 0.9559, 0.7682, 0.9292, 0.7682, 0.9292, 0.7579, 0.9559, 0.7792, 0.9477, 0.8201, 0.9292, 0.8201, 0.9292, 0.7792, 0.9236, 0.5969, 0.9236, 0.5866, 0.9503, 0.5866, 0.9503, 0.5969, 0.9236, 0.6415, 0.9236, 0.6291, 0.9503, 0.6291, 0.9503, 0.6415, 0.9597, 0.3478, 0.9597, 0.3588, 0.9329, 0.3588, 0.9329, 0.3478, 0.9236, 0.6291, 0.9236, 0.6188, 0.9503, 0.6188, 0.9503, 0.6291, 0.9236, 0.5866, 0.9236, 0.5748, 0.9503, 0.5748, 0.9503, 0.5866, 0.9597, 0.3588, 0.9597, 0.369, 0.9329, 0.369, 0.9329, 0.3588, 0.3619, 0.77, 0.3619, 0.8515, 0.3434, 0.8515, 0.3434, 0.77, 0.6757, 0.589, 0.7534, 0.589, 0.7534, 0.6017, 0.6757, 0.6017, 0.6757, 0.6017, 0.7534, 0.6017, 0.7534, 0.6269, 0.6757, 0.6269, 0.7534, 0.6396, 0.6757, 0.6396, 0.6757, 0.6269, 0.7534, 0.6269, 0.6868, 0.1017, 0.7645, 0.1017, 0.7645, 0.1152, 0.6868, 0.1152, 0.7534, 0.7807, 0.7534, 0.794, 0.6757, 0.794, 0.6757, 0.7807, 0.4164, 0.5904, 0.347, 0.5904, 0.3434, 0.5869, 0.4201, 0.5869, 0.6975, 0.3203, 0.6402, 0.3203, 0.6305, 0.307, 0.7072, 0.307, 0.6757, 0.9601, 0.6757, 0.8857, 0.6847, 0.8857, 0.6847, 0.9601, 0.4201, 0.307, 0.4201, 0.5086, 0.3628, 0.5086, 0.3628, 0.307, 0.6402, 0.3985, 0.6975, 0.3985, 0.7072, 0.4118, 0.6305, 0.4118, 0.684, 0.7314, 0.7534, 0.7314, 0.7534, 0.7807, 0.6757, 0.7807, 0.7562, 0.03912, 0.7645, 0.08844, 0.6868, 0.08844, 0.6868, 0.03912, 0.9514, 0.307, 0.9597, 0.3478, 0.9329, 0.3478, 0.9329, 0.307, 0.9559, 0.7682, 0.9559, 0.7792, 0.9292, 0.7792, 0.9292, 0.7682, 0.5443, 0.1287, 0.5556, 0.1287, 0.5552, 0.1369, 0.5416, 0.1369, 0.5978, 0.04725, 0.5556, 0.04725, 0.5552, 0.03912, 0.6062, 0.03912, 0.04488, 0.6486, 0.04031, 0.6383, 0.04031, 0.6164, 0.04485, 0.6062, 0.05391, 0.5943, 0.06454, 0.5869, 0.07586, 0.5869, 0.1179, 0.5869, 0.1179, 0.6684, 0.07586, 0.6684, 0.06454, 0.6684, 0.05397, 0.661, 0.2016, 0.9504, 0.2016, 0.8878, 0.2161, 0.8878, 0.2161, 0.9504, 0.8487, 0.3901, 0.8487, 0.3119, 0.8523, 0.307, 0.8523, 0.3951, 0.8487, 0.3119, 0.7914, 0.3119, 0.7878, 0.307, 0.8523, 0.307, 0.7914, 0.3901, 0.8487, 0.3901, 0.8523, 0.3951, 0.7878, 0.3951, 0.1048, 0.8348, 0.04031, 0.8348, 0.04031, 0.7466, 0.1048, 0.7466, 0.5007, 0.8389, 0.5007, 0.7508, 0.5152, 0.7508, 0.5152, 0.8389, 0.9292, 0.9609, 0.9292, 0.8983, 0.9437, 0.8983, 0.9437, 0.9609, 0.834, 0.846, 0.834, 0.7579, 0.8485, 0.7579, 0.8485, 0.846])
me_cube.materials.append(mat_gcbm)
me_cube.use_remesh_preserve_volume = False
me_cube.use_remesh_preserve_attributes = False
me_cube.use_mirror_vertex_groups = False
me_cube.update()

# ---- objects
ob_plane = bpy.data.objects.new('Plane', me_plane_003)
ob_cube_001 = bpy.data.objects.new('Cube.001', me_cube_001)
ob_cylinder = bpy.data.objects.new('Cylinder', me_cylinder)
ob_cube = bpy.data.objects.new('Cube', me_cube)

# ---- transforms, parenting, visibility, modifiers, constraints
ob_plane.location = (-5.095, -0.07818, 0.3622)
ob_plane.rotation_euler = (1.571, 0.0, 0.0)
ob_plane.lineart.crease_threshold = 0.0
ob_cube_001.location = (-0.1516, 1.241, 5.448)
ob_cube_001.lineart.crease_threshold = 0.0
ob_cylinder.location = (-0.01355, 0.4121, 7.181)
ob_cylinder.rotation_euler = (-1.571, 0.0, 0.0)
ob_cylinder.scale = (0.5914, 0.5914, 0.5914)
ob_cylinder.lineart.crease_threshold = 0.0
ob_cube.location = (0.0, 0.0, 3.215)
ob_cube.lock_rotations_4d = False
ob_cube.empty_display_type = 'ARROWS'
ob_cube.lineart.crease_threshold = 0.0

# ---- collection membership
col_collection_1.objects.link(ob_plane)
col_collection_1.objects.link(ob_cube_001)
col_collection_1.objects.link(ob_cylinder)
col_collection_1.objects.link(ob_cube)

# ---- scene / render settings (as saved in the file)
scene.frame_start = 0; scene.frame_end = 0; scene.frame_set(0)
scene.render.engine = 'BLENDER_EEVEE_NEXT'
scene.render.resolution_percentage = 50
scene.render.dither_intensity = 0.0
scene.cycles.use_denoising = False
scene.cycles.samples = 128
scene.cycles.sampling_pattern = 'TABULATED_SOBOL'
scene.cycles.use_adaptive_sampling = False
scene.cycles.use_light_tree = False
scene.cycles.blur_glossy = 0.0
scene.cycles.sample_clamp_indirect = 0.0
scene.cycles.bake_type = 'ENVIRONMENT'
scene.view_settings.view_transform = 'Standard'
bpy.context.view_layer.update()

# ---- added for rendering (the .blend has no active camera and no usable light): camera, sun
cam_auto = bpy.data.cameras.new('AutoCamera')
cam_auto.lens = 50.0
cam_auto.sensor_width = 36.0
cam_auto.clip_end = 1000.0
ob_auto_camera = bpy.data.objects.new('AutoCamera', cam_auto)
scene.collection.objects.link(ob_auto_camera)
ob_auto_camera.location = (8.18886, -9.47924, 12.5001)
ob_auto_camera.rotation_euler = (1.09748, -7.21219e-08, 0.694738)
scene.camera = ob_auto_camera
light_auto_sun = bpy.data.lights.new('AutoSun', 'SUN')
light_auto_sun.energy = 3.0
light_auto_sun.angle = 0.0523599
ob_auto_sun = bpy.data.objects.new('AutoSun', light_auto_sun)
scene.collection.objects.link(ob_auto_sun)
ob_auto_sun.rotation_euler = (0.872665, 0.174533, 0.523599)
bpy.context.view_layer.update()
